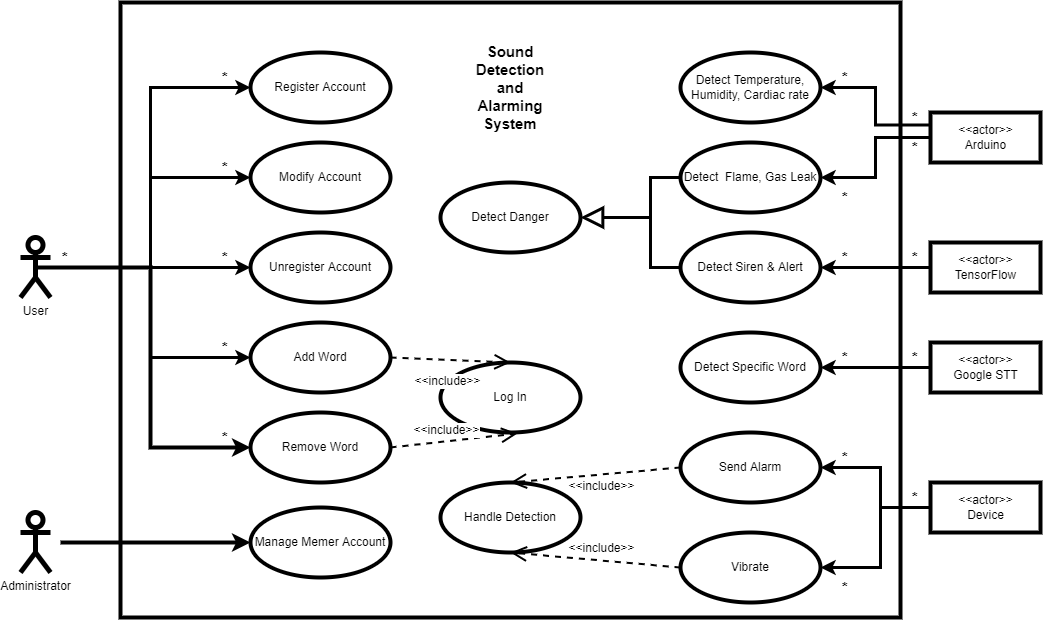

The diagram above was exported from draw.io. Its source (the exported page's mxGraphModel, read from the mxfile embedded in the PNG):
<mxGraphModel dx="1641" dy="1279" grid="1" gridSize="10" guides="1" tooltips="1" connect="1" arrows="1" fold="1" page="1" pageScale="1" pageWidth="827" pageHeight="1169" math="0" shadow="0">
  <root>
    <mxCell id="0" />
    <mxCell id="1" parent="0" />
    <mxCell id="YHSUaHTifZcsqJe2OtYI-42" style="edgeStyle=orthogonalEdgeStyle;rounded=0;orthogonalLoop=1;jettySize=auto;html=1;entryX=0;entryY=0.5;entryDx=0;entryDy=0;fontSize=12;strokeWidth=3;" parent="1" source="YHSUaHTifZcsqJe2OtYI-1" target="YHSUaHTifZcsqJe2OtYI-34" edge="1">
      <mxGeometry relative="1" as="geometry" />
    </mxCell>
    <mxCell id="YHSUaHTifZcsqJe2OtYI-44" style="edgeStyle=orthogonalEdgeStyle;rounded=0;orthogonalLoop=1;jettySize=auto;html=1;exitX=0.5;exitY=0.5;exitDx=0;exitDy=0;exitPerimeter=0;entryX=0;entryY=0.5;entryDx=0;entryDy=0;fontSize=12;strokeWidth=3;" parent="1" source="YHSUaHTifZcsqJe2OtYI-1" target="YHSUaHTifZcsqJe2OtYI-41" edge="1">
      <mxGeometry relative="1" as="geometry" />
    </mxCell>
    <mxCell id="9W6vvWnwIVk08mkpYPWe-42" style="edgeStyle=orthogonalEdgeStyle;rounded=0;orthogonalLoop=1;jettySize=auto;html=1;entryX=0;entryY=0.5;entryDx=0;entryDy=0;fontSize=12;strokeWidth=3;" parent="1" source="YHSUaHTifZcsqJe2OtYI-1" target="9W6vvWnwIVk08mkpYPWe-40" edge="1">
      <mxGeometry relative="1" as="geometry" />
    </mxCell>
    <mxCell id="9W6vvWnwIVk08mkpYPWe-44" style="edgeStyle=orthogonalEdgeStyle;rounded=0;orthogonalLoop=1;jettySize=auto;html=1;exitX=0.5;exitY=0.5;exitDx=0;exitDy=0;exitPerimeter=0;entryX=0;entryY=0.5;entryDx=0;entryDy=0;fontSize=12;strokeWidth=3;" parent="1" source="YHSUaHTifZcsqJe2OtYI-1" target="9W6vvWnwIVk08mkpYPWe-41" edge="1">
      <mxGeometry relative="1" as="geometry" />
    </mxCell>
    <mxCell id="9W6vvWnwIVk08mkpYPWe-57" style="edgeStyle=orthogonalEdgeStyle;rounded=0;orthogonalLoop=1;jettySize=auto;html=1;exitX=0.5;exitY=0.5;exitDx=0;exitDy=0;exitPerimeter=0;entryX=0;entryY=0.5;entryDx=0;entryDy=0;fontSize=12;strokeWidth=4;" parent="1" source="YHSUaHTifZcsqJe2OtYI-1" target="9W6vvWnwIVk08mkpYPWe-53" edge="1">
      <mxGeometry relative="1" as="geometry" />
    </mxCell>
    <mxCell id="YHSUaHTifZcsqJe2OtYI-1" value="User" style="shape=umlActor;verticalLabelPosition=bottom;verticalAlign=top;html=1;outlineConnect=0;strokeWidth=5;perimeterSpacing=10;" parent="1" vertex="1">
      <mxGeometry x="-300" y="245" width="30" height="60" as="geometry" />
    </mxCell>
    <mxCell id="YHSUaHTifZcsqJe2OtYI-15" style="edgeStyle=orthogonalEdgeStyle;rounded=0;orthogonalLoop=1;jettySize=auto;html=1;exitX=0;exitY=0.25;exitDx=0;exitDy=0;entryX=1;entryY=0.5;entryDx=0;entryDy=0;strokeWidth=3;" parent="1" source="YHSUaHTifZcsqJe2OtYI-7" target="YHSUaHTifZcsqJe2OtYI-10" edge="1">
      <mxGeometry relative="1" as="geometry" />
    </mxCell>
    <mxCell id="YHSUaHTifZcsqJe2OtYI-16" style="edgeStyle=orthogonalEdgeStyle;rounded=0;orthogonalLoop=1;jettySize=auto;html=1;exitX=0;exitY=0.5;exitDx=0;exitDy=0;entryX=1;entryY=0.5;entryDx=0;entryDy=0;strokeWidth=3;" parent="1" source="YHSUaHTifZcsqJe2OtYI-7" target="YHSUaHTifZcsqJe2OtYI-11" edge="1">
      <mxGeometry relative="1" as="geometry" />
    </mxCell>
    <mxCell id="YHSUaHTifZcsqJe2OtYI-7" value="&amp;lt;&amp;lt;actor&amp;gt;&amp;gt;&lt;br&gt;Arduino" style="html=1;strokeWidth=4;fillColor=none;gradientColor=none;" parent="1" vertex="1">
      <mxGeometry x="610" y="120" width="110" height="50" as="geometry" />
    </mxCell>
    <mxCell id="YHSUaHTifZcsqJe2OtYI-17" style="edgeStyle=orthogonalEdgeStyle;rounded=0;orthogonalLoop=1;jettySize=auto;html=1;entryX=1;entryY=0.5;entryDx=0;entryDy=0;strokeWidth=3;" parent="1" source="YHSUaHTifZcsqJe2OtYI-8" target="YHSUaHTifZcsqJe2OtYI-12" edge="1">
      <mxGeometry relative="1" as="geometry" />
    </mxCell>
    <mxCell id="YHSUaHTifZcsqJe2OtYI-8" value="&amp;lt;&amp;lt;actor&amp;gt;&amp;gt;&lt;br&gt;TensorFlow" style="html=1;strokeWidth=4;fillColor=none;gradientColor=none;" parent="1" vertex="1">
      <mxGeometry x="610" y="250" width="110" height="50" as="geometry" />
    </mxCell>
    <mxCell id="YHSUaHTifZcsqJe2OtYI-19" style="edgeStyle=orthogonalEdgeStyle;rounded=0;orthogonalLoop=1;jettySize=auto;html=1;entryX=1;entryY=0.5;entryDx=0;entryDy=0;strokeWidth=3;" parent="1" source="YHSUaHTifZcsqJe2OtYI-9" target="YHSUaHTifZcsqJe2OtYI-18" edge="1">
      <mxGeometry relative="1" as="geometry" />
    </mxCell>
    <mxCell id="YHSUaHTifZcsqJe2OtYI-9" value="&amp;lt;&amp;lt;actor&amp;gt;&amp;gt;&lt;br&gt;Google STT" style="html=1;strokeWidth=4;fillColor=none;gradientColor=none;" parent="1" vertex="1">
      <mxGeometry x="610" y="350" width="110" height="50" as="geometry" />
    </mxCell>
    <mxCell id="YHSUaHTifZcsqJe2OtYI-10" value="Detect Temperature, Humidity, Cardiac rate" style="ellipse;whiteSpace=wrap;html=1;strokeWidth=4;fillColor=none;gradientColor=none;" parent="1" vertex="1">
      <mxGeometry x="360" y="60" width="140" height="70" as="geometry" />
    </mxCell>
    <mxCell id="YHSUaHTifZcsqJe2OtYI-11" value="Detect&amp;nbsp; Flame, Gas Leak" style="ellipse;whiteSpace=wrap;html=1;strokeWidth=4;fillColor=none;gradientColor=none;" parent="1" vertex="1">
      <mxGeometry x="360" y="150" width="140" height="70" as="geometry" />
    </mxCell>
    <mxCell id="YHSUaHTifZcsqJe2OtYI-12" value="Detect Siren &amp;amp; Alert" style="ellipse;whiteSpace=wrap;html=1;strokeWidth=4;fillColor=none;gradientColor=none;" parent="1" vertex="1">
      <mxGeometry x="360" y="240" width="140" height="70" as="geometry" />
    </mxCell>
    <mxCell id="YHSUaHTifZcsqJe2OtYI-18" value="Detect Specific Word" style="ellipse;whiteSpace=wrap;html=1;strokeWidth=4;fillColor=none;gradientColor=none;" parent="1" vertex="1">
      <mxGeometry x="360" y="340" width="140" height="70" as="geometry" />
    </mxCell>
    <mxCell id="YHSUaHTifZcsqJe2OtYI-20" value="Detect Danger" style="ellipse;whiteSpace=wrap;html=1;strokeWidth=4;fillColor=none;gradientColor=none;" parent="1" vertex="1">
      <mxGeometry x="120" y="190" width="140" height="70" as="geometry" />
    </mxCell>
    <mxCell id="YHSUaHTifZcsqJe2OtYI-29" value="" style="endArrow=none;html=1;rounded=0;strokeWidth=3;entryX=0;entryY=0.5;entryDx=0;entryDy=0;" parent="1" target="YHSUaHTifZcsqJe2OtYI-11" edge="1">
      <mxGeometry width="50" height="50" relative="1" as="geometry">
        <mxPoint x="330" y="230" as="sourcePoint" />
        <mxPoint x="340" y="210" as="targetPoint" />
        <Array as="points">
          <mxPoint x="330" y="185" />
        </Array>
      </mxGeometry>
    </mxCell>
    <mxCell id="YHSUaHTifZcsqJe2OtYI-34" value="Register Account" style="ellipse;whiteSpace=wrap;html=1;strokeWidth=4;fillColor=none;gradientColor=none;" parent="1" vertex="1">
      <mxGeometry x="-70" y="60" width="140" height="70" as="geometry" />
    </mxCell>
    <mxCell id="YHSUaHTifZcsqJe2OtYI-41" value="Modify Account" style="ellipse;whiteSpace=wrap;html=1;fontSize=12;strokeWidth=4;fillColor=none;gradientColor=none;" parent="1" vertex="1">
      <mxGeometry x="-70" y="150" width="140" height="70" as="geometry" />
    </mxCell>
    <mxCell id="YHSUaHTifZcsqJe2OtYI-50" value="" style="rounded=0;whiteSpace=wrap;html=1;fontSize=12;strokeWidth=4;fillColor=none;gradientColor=none;" parent="1" vertex="1">
      <mxGeometry x="-200" y="10" width="780" height="615" as="geometry" />
    </mxCell>
    <mxCell id="YHSUaHTifZcsqJe2OtYI-51" value="&lt;font style=&quot;font-size: 15px&quot;&gt;&lt;b&gt;Sound Detection and Alarming System&lt;/b&gt;&lt;/font&gt;" style="text;html=1;strokeColor=none;fillColor=none;align=center;verticalAlign=middle;whiteSpace=wrap;rounded=0;fontSize=12;" parent="1" vertex="1">
      <mxGeometry x="160" y="80" width="60" height="30" as="geometry" />
    </mxCell>
    <mxCell id="9W6vvWnwIVk08mkpYPWe-1" value="&lt;b&gt;&lt;font style=&quot;font-size: 15px&quot;&gt;*&lt;/font&gt;&lt;/b&gt;" style="text;html=1;strokeColor=none;fillColor=none;align=center;verticalAlign=middle;whiteSpace=wrap;rounded=0;" parent="1" vertex="1">
      <mxGeometry x="-260" y="250" width="10" height="30" as="geometry" />
    </mxCell>
    <mxCell id="9W6vvWnwIVk08mkpYPWe-4" value="&lt;b&gt;&lt;font style=&quot;font-size: 15px&quot;&gt;*&lt;/font&gt;&lt;/b&gt;" style="text;html=1;strokeColor=none;fillColor=none;align=center;verticalAlign=middle;whiteSpace=wrap;rounded=0;" parent="1" vertex="1">
      <mxGeometry x="-100" y="70" width="10" height="30" as="geometry" />
    </mxCell>
    <mxCell id="9W6vvWnwIVk08mkpYPWe-5" value="&lt;b&gt;&lt;font style=&quot;font-size: 15px&quot;&gt;*&lt;/font&gt;&lt;/b&gt;" style="text;html=1;strokeColor=none;fillColor=none;align=center;verticalAlign=middle;whiteSpace=wrap;rounded=0;" parent="1" vertex="1">
      <mxGeometry x="-100" y="160" width="10" height="30" as="geometry" />
    </mxCell>
    <mxCell id="9W6vvWnwIVk08mkpYPWe-6" value="&lt;b&gt;&lt;font style=&quot;font-size: 15px&quot;&gt;*&lt;/font&gt;&lt;/b&gt;" style="text;html=1;strokeColor=none;fillColor=none;align=center;verticalAlign=middle;whiteSpace=wrap;rounded=0;" parent="1" vertex="1">
      <mxGeometry x="520" y="70" width="10" height="30" as="geometry" />
    </mxCell>
    <mxCell id="9W6vvWnwIVk08mkpYPWe-7" value="&lt;b&gt;&lt;font style=&quot;font-size: 15px&quot;&gt;*&lt;/font&gt;&lt;/b&gt;" style="text;html=1;strokeColor=none;fillColor=none;align=center;verticalAlign=middle;whiteSpace=wrap;rounded=0;" parent="1" vertex="1">
      <mxGeometry x="520" y="190" width="10" height="30" as="geometry" />
    </mxCell>
    <mxCell id="9W6vvWnwIVk08mkpYPWe-8" value="&lt;b&gt;&lt;font style=&quot;font-size: 15px&quot;&gt;*&lt;/font&gt;&lt;/b&gt;" style="text;html=1;strokeColor=none;fillColor=none;align=center;verticalAlign=middle;whiteSpace=wrap;rounded=0;" parent="1" vertex="1">
      <mxGeometry x="590" y="110" width="10" height="30" as="geometry" />
    </mxCell>
    <mxCell id="9W6vvWnwIVk08mkpYPWe-9" value="&lt;b&gt;&lt;font style=&quot;font-size: 15px&quot;&gt;*&lt;/font&gt;&lt;/b&gt;" style="text;html=1;strokeColor=none;fillColor=none;align=center;verticalAlign=middle;whiteSpace=wrap;rounded=0;" parent="1" vertex="1">
      <mxGeometry x="590" y="140" width="10" height="30" as="geometry" />
    </mxCell>
    <mxCell id="9W6vvWnwIVk08mkpYPWe-10" value="&lt;b&gt;&lt;font style=&quot;font-size: 15px&quot;&gt;*&lt;/font&gt;&lt;/b&gt;" style="text;html=1;strokeColor=none;fillColor=none;align=center;verticalAlign=middle;whiteSpace=wrap;rounded=0;" parent="1" vertex="1">
      <mxGeometry x="590" y="250" width="10" height="30" as="geometry" />
    </mxCell>
    <mxCell id="9W6vvWnwIVk08mkpYPWe-11" value="&lt;b&gt;&lt;font style=&quot;font-size: 15px&quot;&gt;*&lt;/font&gt;&lt;/b&gt;" style="text;html=1;strokeColor=none;fillColor=none;align=center;verticalAlign=middle;whiteSpace=wrap;rounded=0;" parent="1" vertex="1">
      <mxGeometry x="590" y="350" width="10" height="30" as="geometry" />
    </mxCell>
    <mxCell id="9W6vvWnwIVk08mkpYPWe-12" value="&lt;b&gt;&lt;font style=&quot;font-size: 15px&quot;&gt;*&lt;/font&gt;&lt;/b&gt;" style="text;html=1;strokeColor=none;fillColor=none;align=center;verticalAlign=middle;whiteSpace=wrap;rounded=0;" parent="1" vertex="1">
      <mxGeometry x="520" y="250" width="10" height="30" as="geometry" />
    </mxCell>
    <mxCell id="9W6vvWnwIVk08mkpYPWe-13" value="&lt;b&gt;&lt;font style=&quot;font-size: 15px&quot;&gt;*&lt;/font&gt;&lt;/b&gt;" style="text;html=1;strokeColor=none;fillColor=none;align=center;verticalAlign=middle;whiteSpace=wrap;rounded=0;" parent="1" vertex="1">
      <mxGeometry x="520" y="350" width="10" height="30" as="geometry" />
    </mxCell>
    <mxCell id="9W6vvWnwIVk08mkpYPWe-32" style="edgeStyle=orthogonalEdgeStyle;rounded=0;orthogonalLoop=1;jettySize=auto;html=1;entryX=1;entryY=0.5;entryDx=0;entryDy=0;fontSize=12;strokeWidth=3;" parent="1" source="9W6vvWnwIVk08mkpYPWe-26" target="9W6vvWnwIVk08mkpYPWe-27" edge="1">
      <mxGeometry relative="1" as="geometry">
        <Array as="points">
          <mxPoint x="560" y="515" />
          <mxPoint x="560" y="475" />
        </Array>
      </mxGeometry>
    </mxCell>
    <mxCell id="9W6vvWnwIVk08mkpYPWe-33" style="edgeStyle=orthogonalEdgeStyle;rounded=0;orthogonalLoop=1;jettySize=auto;html=1;exitX=1;exitY=0.5;exitDx=0;exitDy=0;fontSize=12;strokeWidth=3;" parent="1" source="9W6vvWnwIVk08mkpYPWe-26" target="9W6vvWnwIVk08mkpYPWe-28" edge="1">
      <mxGeometry relative="1" as="geometry">
        <Array as="points">
          <mxPoint x="560" y="515" />
          <mxPoint x="560" y="575" />
        </Array>
      </mxGeometry>
    </mxCell>
    <mxCell id="9W6vvWnwIVk08mkpYPWe-26" value="&amp;lt;&amp;lt;actor&amp;gt;&amp;gt;&lt;br&gt;Device" style="html=1;fontSize=12;strokeWidth=4;" parent="1" vertex="1">
      <mxGeometry x="610" y="490" width="110" height="50" as="geometry" />
    </mxCell>
    <mxCell id="9W6vvWnwIVk08mkpYPWe-27" value="Send Alarm" style="ellipse;whiteSpace=wrap;html=1;fontSize=12;strokeWidth=4;" parent="1" vertex="1">
      <mxGeometry x="360" y="440" width="140" height="70" as="geometry" />
    </mxCell>
    <mxCell id="9W6vvWnwIVk08mkpYPWe-28" value="Vibrate" style="ellipse;whiteSpace=wrap;html=1;fontSize=12;strokeWidth=4;" parent="1" vertex="1">
      <mxGeometry x="360" y="540" width="140" height="70" as="geometry" />
    </mxCell>
    <mxCell id="9W6vvWnwIVk08mkpYPWe-29" value="Handle Detection" style="ellipse;whiteSpace=wrap;html=1;fontSize=12;strokeWidth=4;" parent="1" vertex="1">
      <mxGeometry x="120" y="490" width="140" height="70" as="geometry" />
    </mxCell>
    <mxCell id="9W6vvWnwIVk08mkpYPWe-34" value="&amp;lt;&amp;lt;include&amp;gt;&amp;gt;" style="endArrow=open;endSize=12;dashed=1;html=1;rounded=0;fontSize=12;strokeWidth=2;entryX=0.5;entryY=0;entryDx=0;entryDy=0;exitX=0;exitY=0.5;exitDx=0;exitDy=0;" parent="1" source="9W6vvWnwIVk08mkpYPWe-27" target="9W6vvWnwIVk08mkpYPWe-29" edge="1">
      <mxGeometry x="-0.0631" y="12" width="160" relative="1" as="geometry">
        <mxPoint x="290" y="460" as="sourcePoint" />
        <mxPoint x="550" y="450" as="targetPoint" />
        <mxPoint as="offset" />
      </mxGeometry>
    </mxCell>
    <mxCell id="9W6vvWnwIVk08mkpYPWe-35" value="&amp;lt;&amp;lt;include&amp;gt;&amp;gt;" style="endArrow=open;endSize=12;dashed=1;html=1;rounded=0;fontSize=12;strokeWidth=2;entryX=0.5;entryY=1;entryDx=0;entryDy=0;exitX=0;exitY=0.5;exitDx=0;exitDy=0;" parent="1" source="9W6vvWnwIVk08mkpYPWe-28" target="9W6vvWnwIVk08mkpYPWe-29" edge="1">
      <mxGeometry x="-0.0631" y="-12" width="160" relative="1" as="geometry">
        <mxPoint x="260" y="580" as="sourcePoint" />
        <mxPoint x="550" y="600" as="targetPoint" />
        <mxPoint as="offset" />
      </mxGeometry>
    </mxCell>
    <mxCell id="9W6vvWnwIVk08mkpYPWe-36" value="&lt;b&gt;&lt;font style=&quot;font-size: 15px&quot;&gt;*&lt;/font&gt;&lt;/b&gt;" style="text;html=1;strokeColor=none;fillColor=none;align=center;verticalAlign=middle;whiteSpace=wrap;rounded=0;" parent="1" vertex="1">
      <mxGeometry x="520" y="450" width="10" height="30" as="geometry" />
    </mxCell>
    <mxCell id="9W6vvWnwIVk08mkpYPWe-37" value="&lt;b&gt;&lt;font style=&quot;font-size: 15px&quot;&gt;*&lt;/font&gt;&lt;/b&gt;" style="text;html=1;strokeColor=none;fillColor=none;align=center;verticalAlign=middle;whiteSpace=wrap;rounded=0;" parent="1" vertex="1">
      <mxGeometry x="520" y="580" width="10" height="30" as="geometry" />
    </mxCell>
    <mxCell id="9W6vvWnwIVk08mkpYPWe-38" value="&lt;b&gt;&lt;font style=&quot;font-size: 15px&quot;&gt;*&lt;/font&gt;&lt;/b&gt;" style="text;html=1;strokeColor=none;fillColor=none;align=center;verticalAlign=middle;whiteSpace=wrap;rounded=0;" parent="1" vertex="1">
      <mxGeometry x="590" y="490" width="10" height="30" as="geometry" />
    </mxCell>
    <mxCell id="9W6vvWnwIVk08mkpYPWe-40" value="Unregister Account" style="ellipse;whiteSpace=wrap;html=1;fontSize=12;strokeWidth=4;" parent="1" vertex="1">
      <mxGeometry x="-70" y="240" width="140" height="70" as="geometry" />
    </mxCell>
    <mxCell id="9W6vvWnwIVk08mkpYPWe-41" value="Add Word" style="ellipse;whiteSpace=wrap;html=1;fontSize=12;strokeWidth=4;" parent="1" vertex="1">
      <mxGeometry x="-70" y="330" width="140" height="70" as="geometry" />
    </mxCell>
    <mxCell id="9W6vvWnwIVk08mkpYPWe-45" value="Log In" style="ellipse;whiteSpace=wrap;html=1;fontSize=12;strokeWidth=4;" parent="1" vertex="1">
      <mxGeometry x="120" y="370" width="140" height="70" as="geometry" />
    </mxCell>
    <mxCell id="9W6vvWnwIVk08mkpYPWe-47" value="&lt;b&gt;&lt;font style=&quot;font-size: 15px&quot;&gt;*&lt;/font&gt;&lt;/b&gt;" style="text;html=1;strokeColor=none;fillColor=none;align=center;verticalAlign=middle;whiteSpace=wrap;rounded=0;" parent="1" vertex="1">
      <mxGeometry x="-100" y="250" width="10" height="30" as="geometry" />
    </mxCell>
    <mxCell id="9W6vvWnwIVk08mkpYPWe-48" value="&lt;b&gt;&lt;font style=&quot;font-size: 15px&quot;&gt;*&lt;/font&gt;&lt;/b&gt;" style="text;html=1;strokeColor=none;fillColor=none;align=center;verticalAlign=middle;whiteSpace=wrap;rounded=0;" parent="1" vertex="1">
      <mxGeometry x="-100" y="340" width="10" height="30" as="geometry" />
    </mxCell>
    <mxCell id="9W6vvWnwIVk08mkpYPWe-49" value="&amp;lt;&amp;lt;include&amp;gt;&amp;gt;" style="endArrow=open;endSize=12;dashed=1;html=1;rounded=0;fontSize=12;strokeWidth=2;exitX=1;exitY=0.5;exitDx=0;exitDy=0;entryX=0.55;entryY=1.014;entryDx=0;entryDy=0;entryPerimeter=0;" parent="1" source="9W6vvWnwIVk08mkpYPWe-53" target="9W6vvWnwIVk08mkpYPWe-45" edge="1">
      <mxGeometry x="-0.0932" y="11" width="160" relative="1" as="geometry">
        <mxPoint x="90" y="280" as="sourcePoint" />
        <mxPoint x="250" y="280" as="targetPoint" />
        <mxPoint as="offset" />
      </mxGeometry>
    </mxCell>
    <mxCell id="9W6vvWnwIVk08mkpYPWe-50" value="&amp;lt;&amp;lt;include&amp;gt;&amp;gt;" style="endArrow=open;endSize=12;dashed=1;html=1;rounded=0;fontSize=12;strokeWidth=2;exitX=1;exitY=0.5;exitDx=0;exitDy=0;entryX=0.5;entryY=0;entryDx=0;entryDy=0;" parent="1" source="9W6vvWnwIVk08mkpYPWe-41" target="9W6vvWnwIVk08mkpYPWe-45" edge="1">
      <mxGeometry x="-0.0462" y="-22" width="160" relative="1" as="geometry">
        <mxPoint x="90" y="410" as="sourcePoint" />
        <mxPoint x="200" y="360" as="targetPoint" />
        <mxPoint as="offset" />
      </mxGeometry>
    </mxCell>
    <mxCell id="9W6vvWnwIVk08mkpYPWe-53" value="Remove Word" style="ellipse;whiteSpace=wrap;html=1;fontSize=12;strokeWidth=4;" parent="1" vertex="1">
      <mxGeometry x="-70" y="420" width="140" height="70" as="geometry" />
    </mxCell>
    <mxCell id="9W6vvWnwIVk08mkpYPWe-55" value="&lt;b&gt;&lt;font style=&quot;font-size: 15px&quot;&gt;*&lt;/font&gt;&lt;/b&gt;" style="text;html=1;strokeColor=none;fillColor=none;align=center;verticalAlign=middle;whiteSpace=wrap;rounded=0;" parent="1" vertex="1">
      <mxGeometry x="-100" y="430" width="10" height="30" as="geometry" />
    </mxCell>
    <mxCell id="llE2splxYUSkjg4NLLsG-7" style="edgeStyle=orthogonalEdgeStyle;rounded=0;orthogonalLoop=1;jettySize=auto;html=1;strokeWidth=4;" parent="1" source="llE2splxYUSkjg4NLLsG-2" target="llE2splxYUSkjg4NLLsG-6" edge="1">
      <mxGeometry relative="1" as="geometry" />
    </mxCell>
    <mxCell id="llE2splxYUSkjg4NLLsG-2" value="Administrator" style="shape=umlActor;verticalLabelPosition=bottom;verticalAlign=top;html=1;outlineConnect=0;strokeWidth=5;perimeterSpacing=10;" parent="1" vertex="1">
      <mxGeometry x="-300" y="520" width="30" height="60" as="geometry" />
    </mxCell>
    <mxCell id="llE2splxYUSkjg4NLLsG-6" value="Manage Memer Account" style="ellipse;whiteSpace=wrap;html=1;fontSize=12;strokeWidth=4;" parent="1" vertex="1">
      <mxGeometry x="-70" y="515" width="140" height="70" as="geometry" />
    </mxCell>
    <mxCell id="60eEf6lBlPHjsAyhwzRP-1" value="" style="endArrow=block;endSize=16;endFill=0;html=1;rounded=0;entryX=1;entryY=0.5;entryDx=0;entryDy=0;exitX=0;exitY=0.5;exitDx=0;exitDy=0;strokeWidth=3;" edge="1" parent="1" source="YHSUaHTifZcsqJe2OtYI-12" target="YHSUaHTifZcsqJe2OtYI-20">
      <mxGeometry width="160" relative="1" as="geometry">
        <mxPoint x="180" y="290" as="sourcePoint" />
        <mxPoint x="340" y="290" as="targetPoint" />
        <Array as="points">
          <mxPoint x="330" y="275" />
          <mxPoint x="330" y="225" />
        </Array>
      </mxGeometry>
    </mxCell>
  </root>
</mxGraphModel>